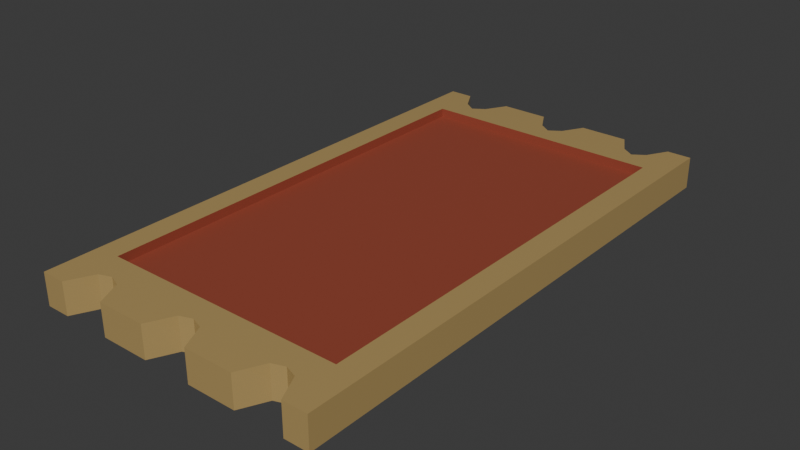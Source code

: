 # Source: Ticket.blend  (saved by Blender 4.0.36; exported with 4.5.12 LTS)
import bpy
from mathutils import Matrix  # noqa: F401  (used for matrix-valued properties, if any)

bpy.ops.wm.read_factory_settings(use_empty=True)
scene = bpy.context.scene
scene.name = 'Scene'

# ---- collections
col_collection = bpy.data.collections.new('Collection'); scene.collection.children.link(col_collection)

# ---- materials (node trees are filled in below, after node groups)
mat_material = bpy.data.materials.new('Material')
mat_material.use_transparent_shadow = False
mat_material_002 = bpy.data.materials.new('Material.002')
mat_material_002.use_transparent_shadow = False

# ---- material node trees
mat_material.use_nodes = True; mat_material.node_tree.nodes.clear()
_N = mat_material.node_tree.nodes; _L = mat_material.node_tree.links
n0 = _N.new('ShaderNodeBsdfPrincipled'); n0.name = 'Principled BSDF'; n0.location = (10, 300)
n0.inputs[0].default_value = (0.3102, 0.0649, 0.03729, 1.0)
n0.inputs[3].default_value = 1.45
n1 = _N.new('ShaderNodeOutputMaterial'); n1.name = 'Material Output'; n1.location = (300, 300)
_L.new(n0.outputs[0], n1.inputs[0])
n1.is_active_output = True
mat_material_002.use_nodes = True; mat_material_002.node_tree.nodes.clear()
_N = mat_material_002.node_tree.nodes; _L = mat_material_002.node_tree.links
n0 = _N.new('ShaderNodeBsdfPrincipled'); n0.name = 'Principled BSDF'; n0.location = (10, 300)
n0.inputs[0].default_value = (0.4453, 0.3095, 0.1195, 1.0)
n0.inputs[2].default_value = 0.0
n0.inputs[3].default_value = 1.45
n1 = _N.new('ShaderNodeOutputMaterial'); n1.name = 'Material Output'; n1.location = (300, 300)
_L.new(n0.outputs[0], n1.inputs[0])
n1.is_active_output = True

# ---- world
world_world = bpy.data.worlds.new('World'); scene.world = world_world
world_world.use_nodes = True; world_world.node_tree.nodes.clear()
_N = world_world.node_tree.nodes; _L = world_world.node_tree.links
n0 = _N.new('ShaderNodeOutputWorld'); n0.name = 'World Output'; n0.location = (300, 300)
n1 = _N.new('ShaderNodeBackground'); n1.name = 'Background'; n1.location = (10, 300)
n1.inputs[0].default_value = (0.05088, 0.05088, 0.05088, 1.0)
_L.new(n1.outputs[0], n0.inputs[0])
n0.is_active_output = True
world_world.color = (0.05088, 0.05088, 0.05088)
world_world.use_sun_shadow = False
world_world.sun_shadow_jitter_overblur = 0.0

# ---- meshes
me_cube = bpy.data.meshes.new('Cube')
me_cube.from_pydata([(-0.1721, -0.3168, -0.01883), (-0.1721, -0.3168, 0.01883), (-0.1721, 0.3168, -0.01883), (-0.1721, 0.3168, 0.01883), (0.1721, -0.3168, -0.01883), (0.1721, -0.3168, 0.01883), (0.1721, 0.3168, -0.01883), (0.1721, 0.3168, 0.01883), (0.1435, 0.3168, -0.01883), (0.1148, 0.2818, -0.01883), (0.08607, 0.3168, -0.01883), (0.05738, 0.3168, -0.01883), (0.02869, 0.3168, -0.01883), (-1.283e-08, 0.2818, -0.01883), (-0.02869, 0.3168, -0.01883), (-0.05738, 0.3168, -0.01883), (-0.08607, 0.3168, -0.01883), (-0.1148, 0.2818, -0.01883), (-0.1435, 0.3168, -0.01883), (-0.1435, 0.3168, 0.01883), (-0.1148, 0.2818, 0.01883), (-0.08607, 0.3168, 0.01883), (-0.05738, 0.3168, 0.01883), (-0.02869, 0.3168, 0.01883), (1.283e-08, 0.2818, 0.01883), (0.02869, 0.3168, 0.01883), (0.05738, 0.3168, 0.01883), (0.08607, 0.3168, 0.01883), (0.1148, 0.2818, 0.01883), (0.1435, 0.3168, 0.01883), (-0.1435, -0.3168, -0.01883), (-0.1148, -0.2818, -0.01883), (-0.08607, -0.3168, -0.01883), (-0.05738, -0.3168, -0.01883), (-0.02869, -0.3168, -0.01883), (1.283e-08, -0.2818, -0.01883), (0.02869, -0.3168, -0.01883), (0.05738, -0.3168, -0.01883), (0.08607, -0.3168, -0.01883), (0.1148, -0.2818, -0.01883), (0.1435, -0.3168, -0.01883), (0.1435, -0.3168, 0.01883), (0.1148, -0.2818, 0.01883), (0.08607, -0.3168, 0.01883), (0.05738, -0.3168, 0.01883), (0.02869, -0.3168, 0.01883), (-1.283e-08, -0.2818, 0.01883), (-0.02869, -0.3168, 0.01883), (-0.05738, -0.3168, 0.01883), (-0.08607, -0.3168, 0.01883), (-0.1148, -0.2818, 0.01883), (-0.1435, -0.3168, 0.01883), (-0.1721, -0.2537, -0.01883), (-0.1721, -0.2537, 0.01883), (0.1721, -0.2537, -0.01883), (0.1721, -0.2537, 0.01883), (0.1435, -0.2537, 0.01883), (0.1148, -0.2537, 0.01883), (0.08607, -0.2537, 0.01883), (0.05738, -0.2537, 0.01883), (0.02869, -0.2537, 0.01883), (-1.027e-08, -0.2537, 0.01883), (-0.02869, -0.2537, 0.01883), (-0.05738, -0.2537, 0.01883), (-0.08607, -0.2537, 0.01883), (-0.1148, -0.2537, 0.01883), (-0.1435, -0.2537, 0.01883), (-0.1435, -0.2537, -0.01883), (-0.1148, -0.2537, -0.01883), (-0.08607, -0.2537, -0.01883), (-0.05738, -0.2537, -0.01883), (-0.02869, -0.2537, -0.01883), (1.027e-08, -0.2537, -0.01883), (0.02869, -0.2537, -0.01883), (0.05738, -0.2537, -0.01883), (0.08607, -0.2537, -0.01883), (0.1148, -0.2537, -0.01883), (0.1435, -0.2537, -0.01883), (-0.1721, 0.2572, 0.01883), (0.1721, 0.2572, -0.01883), (-0.1721, 0.2572, -0.01883), (0.1721, 0.2572, 0.01883), (0.1435, 0.2572, 0.01883), (0.1148, 0.2572, 0.01883), (0.08607, 0.2572, 0.01883), (0.05738, 0.2572, 0.01883), (0.02869, 0.2572, 0.01883), (1.041e-08, 0.2572, 0.01883), (-0.02869, 0.2572, 0.01883), (-0.05738, 0.2572, 0.01883), (-0.08607, 0.2572, 0.01883), (-0.1148, 0.2572, 0.01883), (-0.1435, 0.2572, 0.01883), (-0.1435, 0.2572, -0.01883), (-0.1148, 0.2572, -0.01883), (-0.08607, 0.2572, -0.01883), (-0.05738, 0.2572, -0.01883), (-0.02869, 0.2572, -0.01883), (-1.041e-08, 0.2572, -0.01883), (0.02869, 0.2572, -0.01883), (0.05738, 0.2572, -0.01883), (0.08607, 0.2572, -0.01883), (0.1148, 0.2572, -0.01883), (0.1435, 0.2572, -0.01883), (0.1435, 0.2572, 0.00817), (0.1435, -0.2537, 0.00817), (0.1148, 0.2572, 0.00817), (0.1148, -0.2537, 0.00817), (0.08607, 0.2572, 0.00817), (0.08607, -0.2537, 0.00817), (0.05738, 0.2572, 0.00817), (0.05738, -0.2537, 0.00817), (0.02869, 0.2572, 0.00817), (0.02869, -0.2537, 0.00817), (1.041e-08, 0.2572, 0.00817), (-1.027e-08, -0.2537, 0.00817), (-0.02869, 0.2572, 0.00817), (-0.02869, -0.2537, 0.00817), (-0.05738, 0.2572, 0.00817), (-0.05738, -0.2537, 0.00817), (-0.08607, 0.2572, 0.00817), (-0.08607, -0.2537, 0.00817), (-0.1148, 0.2572, 0.00817), (-0.1148, -0.2537, 0.00817), (-0.1435, 0.2572, 0.00817), (-0.1435, -0.2537, 0.00817), (-0.1435, 0.2572, -0.00817), (-0.1435, -0.2537, -0.00817), (-0.1148, 0.2572, -0.00817), (-0.1148, -0.2537, -0.00817), (-0.08607, 0.2572, -0.00817), (-0.08607, -0.2537, -0.00817), (-0.05738, 0.2572, -0.00817), (-0.05738, -0.2537, -0.00817), (-0.02869, 0.2572, -0.00817), (-0.02869, -0.2537, -0.00817), (-1.041e-08, 0.2572, -0.00817), (1.027e-08, -0.2537, -0.00817), (0.02869, 0.2572, -0.00817), (0.02869, -0.2537, -0.00817), (0.05738, 0.2572, -0.00817), (0.05738, -0.2537, -0.00817), (0.08607, 0.2572, -0.00817), (0.08607, -0.2537, -0.00817), (0.1148, 0.2572, -0.00817), (0.1148, -0.2537, -0.00817), (0.1435, 0.2572, -0.00817), (0.1435, -0.2537, -0.00817), (-0.1291, 0.2916, -0.01883), (-0.1291, 0.2916, 0.01883), (-0.1291, -0.2871, -0.01883), (-0.1291, -0.2871, 0.01883), (-0.1291, -0.2537, -0.01883), (-0.1291, -0.2537, 0.01883), (-0.1291, 0.2572, 0.01883), (-0.1291, 0.2572, -0.01883), (-0.1291, -0.2537, 0.00817), (-0.1291, 0.2572, 0.00817), (-0.1291, -0.2537, -0.00817), (-0.1291, 0.2572, -0.00817), (-0.1004, 0.2916, -0.01883), (-0.1004, 0.2916, 0.01883), (-0.1004, -0.2871, -0.01883), (-0.1004, -0.2871, 0.01883), (-0.1004, -0.2537, -0.01883), (-0.1004, -0.2537, 0.01883), (-0.1004, 0.2572, 0.01883), (-0.1004, 0.2572, -0.01883), (-0.1004, -0.2537, 0.00817), (-0.1004, 0.2572, 0.00817), (-0.1004, -0.2537, -0.00817), (-0.1004, 0.2572, -0.00817), (-0.01435, 0.2916, -0.01883), (-0.01435, 0.2916, 0.01883), (-0.01435, -0.2871, -0.01883), (-0.01435, -0.2871, 0.01883), (-0.01435, -0.2537, -0.01883), (-0.01435, -0.2537, 0.01883), (-0.01435, 0.2572, 0.01883), (-0.01435, 0.2572, -0.01883), (-0.01435, -0.2537, 0.00817), (-0.01435, 0.2572, 0.00817), (-0.01435, -0.2537, -0.00817), (-0.01435, 0.2572, -0.00817), (0.01435, 0.2916, -0.01883), (0.01435, 0.2916, 0.01883), (0.01435, -0.2871, -0.01883), (0.01435, -0.2871, 0.01883), (0.01435, -0.2537, -0.01883), (0.01435, -0.2537, 0.01883), (0.01435, 0.2572, 0.01883), (0.01435, 0.2572, -0.01883), (0.01435, -0.2537, 0.00817), (0.01435, 0.2572, 0.00817), (0.01435, -0.2537, -0.00817), (0.01435, 0.2572, -0.00817), (0.1291, 0.2916, -0.01883), (0.1291, 0.2916, 0.01883), (0.1291, -0.2871, -0.01883), (0.1291, -0.2871, 0.01883), (0.1291, -0.2537, -0.01883), (0.1291, -0.2537, 0.01883), (0.1291, 0.2572, 0.01883), (0.1291, 0.2572, -0.01883), (0.1291, -0.2537, 0.00817), (0.1291, 0.2572, 0.00817), (0.1291, -0.2537, -0.00817), (0.1291, 0.2572, -0.00817), (0.1004, 0.2916, -0.01883), (0.1004, 0.2916, 0.01883), (0.1004, -0.2871, -0.01883), (0.1004, -0.2871, 0.01883), (0.1004, -0.2537, -0.01883), (0.1004, -0.2537, 0.01883), (0.1004, 0.2572, 0.01883), (0.1004, 0.2572, -0.01883), (0.1004, -0.2537, 0.00817), (0.1004, 0.2572, 0.00817), (0.1004, -0.2537, -0.00817), (0.1004, 0.2572, -0.00817)], [], [(80, 78, 3, 2), (8, 29, 7, 6), (54, 55, 5, 4), (30, 51, 1, 0), (77, 54, 4, 40), (66, 53, 1, 51), (55, 56, 41, 5), (201, 57, 42, 199), (213, 58, 43, 211), (58, 59, 44, 43), (59, 60, 45, 44), (189, 61, 46, 187), (177, 62, 47, 175), (62, 63, 48, 47), (63, 64, 49, 48), (165, 65, 50, 163), (153, 66, 51, 151), (52, 67, 30, 0), (152, 68, 31, 150), (164, 69, 32, 162), (69, 70, 33, 32), (70, 71, 34, 33), (176, 72, 35, 174), (188, 73, 36, 186), (73, 74, 37, 36), (74, 75, 38, 37), (212, 76, 39, 210), (200, 77, 40, 198), (4, 5, 41, 40), (198, 199, 42, 39), (210, 211, 43, 38), (38, 43, 44, 37), (37, 44, 45, 36), (186, 187, 46, 35), (174, 175, 47, 34), (34, 47, 48, 33), (33, 48, 49, 32), (162, 163, 50, 31), (150, 151, 51, 30), (2, 3, 19, 18), (148, 149, 20, 17), (160, 161, 21, 16), (16, 21, 22, 15), (15, 22, 23, 14), (172, 173, 24, 13), (184, 185, 25, 12), (12, 25, 26, 11), (11, 26, 27, 10), (208, 209, 28, 9), (196, 197, 29, 8), (215, 102, 144, 219), (164, 68, 129, 170), (155, 94, 128, 159), (200, 76, 145, 206), (100, 101, 142, 140), (70, 69, 131, 133), (103, 77, 147, 146), (99, 100, 140, 138), (71, 70, 133, 135), (191, 99, 138, 195), (80, 93, 67, 52), (154, 92, 124, 157), (64, 63, 119, 121), (201, 56, 105, 204), (214, 84, 108, 217), (166, 91, 122, 169), (165, 64, 121, 168), (202, 83, 106, 205), (213, 57, 107, 216), (89, 90, 120, 118), (153, 65, 123, 156), (81, 82, 56, 55), (92, 78, 53, 66), (103, 79, 54, 77), (79, 81, 55, 54), (0, 1, 53, 52), (6, 7, 81, 79), (8, 6, 79, 103), (19, 3, 78, 92), (7, 29, 82, 81), (197, 28, 83, 202), (209, 27, 84, 214), (27, 26, 85, 84), (26, 25, 86, 85), (185, 24, 87, 190), (173, 23, 88, 178), (23, 22, 89, 88), (22, 21, 90, 89), (161, 20, 91, 166), (149, 19, 92, 154), (2, 18, 93, 80), (148, 17, 94, 155), (160, 16, 95, 167), (16, 15, 96, 95), (15, 14, 97, 96), (172, 13, 98, 179), (184, 12, 99, 191), (12, 11, 100, 99), (11, 10, 101, 100), (208, 9, 102, 215), (196, 8, 103, 203), (52, 53, 78, 80), (157, 124, 125, 156), (169, 122, 123, 168), (118, 120, 121, 119), (116, 118, 119, 117), (181, 116, 117, 180), (193, 114, 115, 192), (110, 112, 113, 111), (108, 110, 111, 109), (217, 108, 109, 216), (205, 106, 107, 204), (84, 85, 110, 108), (63, 62, 117, 119), (85, 86, 112, 110), (56, 82, 104, 105), (177, 61, 115, 180), (190, 87, 114, 193), (189, 60, 113, 192), (178, 88, 116, 181), (60, 59, 111, 113), (88, 89, 118, 116), (92, 66, 125, 124), (59, 58, 109, 111), (207, 146, 147, 206), (219, 144, 145, 218), (140, 142, 143, 141), (138, 140, 141, 139), (195, 138, 139, 194), (183, 136, 137, 182), (132, 134, 135, 133), (130, 132, 133, 131), (171, 130, 131, 170), (159, 128, 129, 158), (212, 75, 143, 218), (167, 95, 130, 171), (152, 67, 127, 158), (203, 103, 146, 207), (75, 74, 141, 143), (95, 96, 132, 130), (74, 73, 139, 141), (96, 97, 134, 132), (67, 93, 126, 127), (188, 72, 137, 194), (179, 98, 136, 183), (176, 71, 135, 182), (68, 152, 158, 129), (126, 159, 158, 127), (122, 157, 156, 123), (18, 148, 155, 93), (20, 149, 154, 91), (66, 153, 156, 125), (91, 154, 157, 122), (93, 155, 159, 126), (18, 19, 149, 148), (31, 50, 151, 150), (67, 152, 150, 30), (65, 153, 151, 50), (94, 167, 171, 128), (128, 171, 170, 129), (120, 169, 168, 121), (17, 160, 167, 94), (21, 161, 166, 90), (65, 165, 168, 123), (90, 166, 169, 120), (69, 164, 170, 131), (17, 20, 161, 160), (32, 49, 163, 162), (68, 164, 162, 31), (64, 165, 163, 49), (72, 176, 182, 137), (97, 179, 183, 134), (134, 183, 182, 135), (87, 178, 181, 114), (62, 177, 180, 117), (114, 181, 180, 115), (14, 172, 179, 97), (24, 173, 178, 87), (14, 23, 173, 172), (35, 46, 175, 174), (71, 176, 174, 34), (61, 177, 175, 46), (73, 188, 194, 139), (136, 195, 194, 137), (61, 189, 192, 115), (86, 190, 193, 112), (112, 193, 192, 113), (13, 184, 191, 98), (25, 185, 190, 86), (98, 191, 195, 136), (13, 24, 185, 184), (36, 45, 187, 186), (72, 188, 186, 35), (60, 189, 187, 45), (102, 203, 207, 144), (144, 207, 206, 145), (104, 205, 204, 105), (9, 196, 203, 102), (29, 197, 202, 82), (82, 202, 205, 104), (57, 201, 204, 107), (77, 200, 206, 147), (9, 28, 197, 196), (40, 41, 199, 198), (76, 200, 198, 39), (56, 201, 199, 41), (76, 212, 218, 145), (142, 219, 218, 143), (106, 217, 216, 107), (10, 208, 215, 101), (28, 209, 214, 83), (58, 213, 216, 109), (83, 214, 217, 106), (101, 215, 219, 142), (10, 27, 209, 208), (39, 42, 211, 210), (75, 212, 210, 38), (57, 213, 211, 42)])
me_cube.polygons.foreach_set('material_index', [1, 1, 1, 1, 1, 1, 1, 1, 1, 1, 1, 1, 1, 1, 1, 1, 1, 1, 1, 1, 1, 1, 1, 1, 1, 1, 1, 1, 1, 1, 1, 1, 1, 1, 1, 1, 1, 1, 1, 1, 1, 1, 1, 1, 1, 1, 1, 1, 1, 1, 0, 0, 0, 0, 0, 0, 0, 0, 0, 0, 1, 0, 0, 0, 0, 0, 0, 0, 0, 0, 0, 1, 1, 1, 1, 1, 1, 1, 1, 1, 1, 1, 1, 1, 1, 1, 1, 1, 1, 1, 1, 1, 1, 1, 1, 1, 1, 1, 1, 1, 1, 1, 0, 0, 0, 0, 0, 0, 0, 0, 0, 0, 0, 0, 0, 0, 0, 0, 0, 0, 0, 0, 0, 0, 0, 0, 0, 0, 0, 0, 0, 0, 0, 0, 0, 0, 0, 0, 0, 0, 0, 0, 0, 0, 0, 0, 0, 0, 0, 1, 1, 0, 0, 0, 1, 1, 1, 1, 0, 0, 0, 1, 1, 0, 0, 0, 1, 1, 1, 1, 0, 0, 0, 0, 0, 0, 1, 1, 1, 1, 1, 1, 0, 0, 0, 0, 0, 1, 1, 0, 1, 1, 1, 1, 0, 0, 0, 1, 1, 0, 0, 0, 1, 1, 1, 1, 0, 0, 0, 1, 1, 0, 0, 0, 1, 1, 1, 1])
_uv = me_cube.uv_layers.new(name='UVMap')
_uv.uv.foreach_set('vector', [0.375, 0.2265, 0.625, 0.2265, 0.625, 0.25, 0.375, 0.25, 0.375, 0.4792, 0.625, 0.4792, 0.625, 0.5, 0.375, 0.5, 0.375, 0.7251, 0.625, 0.7251, 0.625, 0.75, 0.375, 0.75, 0.375, 0.9792, 0.625, 0.9792, 0.625, 1.0, 0.375, 1.0, 0.3542, 0.7251, 0.375, 0.7251, 0.375, 0.75, 0.3542, 0.75, 0.8542, 0.7251, 0.875, 0.7251, 0.875, 0.75, 0.8542, 0.75, 0.625, 0.7251, 0.6458, 0.7251, 0.6458, 0.75, 0.625, 0.75, 0.6562, 0.7251, 0.6667, 0.7251, 0.6667, 0.75, 0.6562, 0.75, 0.6771, 0.7251, 0.6875, 0.7251, 0.6875, 0.75, 0.6771, 0.75, 0.6875, 0.7251, 0.7083, 0.7251, 0.7083, 0.75, 0.6875, 0.75, 0.7083, 0.7251, 0.7292, 0.7251, 0.7292, 0.75, 0.7083, 0.75, 0.7396, 0.7251, 0.75, 0.7251, 0.75, 0.75, 0.7396, 0.75, 0.7604, 0.7251, 0.7708, 0.7251, 0.7708, 0.75, 0.7604, 0.75, 0.7708, 0.7251, 0.7917, 0.7251, 0.7917, 0.75, 0.7708, 0.75, 0.7917, 0.7251, 0.8125, 0.7251, 0.8125, 0.75, 0.7917, 0.75, 0.8229, 0.7251, 0.8333, 0.7251, 0.8333, 0.75, 0.8229, 0.75, 0.8438, 0.7251, 0.8542, 0.7251, 0.8542, 0.75, 0.8438, 0.75, 0.125, 0.7251, 0.1458, 0.7251, 0.1458, 0.75, 0.125, 0.75, 0.1562, 0.7251, 0.1667, 0.7251, 0.1667, 0.75, 0.1562, 0.75, 0.1771, 0.7251, 0.1875, 0.7251, 0.1875, 0.75, 0.1771, 0.75, 0.1875, 0.7251, 0.2083, 0.7251, 0.2083, 0.75, 0.1875, 0.75, 0.2083, 0.7251, 0.2292, 0.7251, 0.2292, 0.75, 0.2083, 0.75, 0.2396, 0.7251, 0.25, 0.7251, 0.25, 0.75, 0.2396, 0.75, 0.2604, 0.7251, 0.2708, 0.7251, 0.2708, 0.75, 0.2604, 0.75, 0.2708, 0.7251, 0.2917, 0.7251, 0.2917, 0.75, 0.2708, 0.75, 0.2917, 0.7251, 0.3125, 0.7251, 0.3125, 0.75, 0.2917, 0.75, 0.3229, 0.7251, 0.3333, 0.7251, 0.3333, 0.75, 0.3229, 0.75, 0.3438, 0.7251, 0.3542, 0.7251, 0.3542, 0.75, 0.3438, 0.75, 0.375, 0.75, 0.625, 0.75, 0.625, 0.7708, 0.375, 0.7708, 0.375, 0.7812, 0.625, 0.7812, 0.625, 0.7917, 0.375, 0.7917, 0.375, 0.8021, 0.625, 0.8021, 0.625, 0.8125, 0.375, 0.8125, 0.375, 0.8125, 0.625, 0.8125, 0.625, 0.8333, 0.375, 0.8333, 0.375, 0.8333, 0.625, 0.8333, 0.625, 0.8542, 0.375, 0.8542, 0.375, 0.8646, 0.625, 0.8646, 0.625, 0.875, 0.375, 0.875, 0.375, 0.8854, 0.625, 0.8854, 0.625, 0.8958, 0.375, 0.8958, 0.375, 0.8958, 0.625, 0.8958, 0.625, 0.9167, 0.375, 0.9167, 0.375, 0.9167, 0.625, 0.9167, 0.625, 0.9375, 0.375, 0.9375, 0.375, 0.9479, 0.625, 0.9479, 0.625, 0.9583, 0.375, 0.9583, 0.375, 0.9688, 0.625, 0.9687, 0.625, 0.9792, 0.375, 0.9792, 0.375, 0.25, 0.625, 0.25, 0.625, 0.2708, 0.375, 0.2708, 0.375, 0.2812, 0.625, 0.2812, 0.625, 0.2917, 0.375, 0.2917, 0.375, 0.3021, 0.625, 0.3021, 0.625, 0.3125, 0.375, 0.3125, 0.375, 0.3125, 0.625, 0.3125, 0.625, 0.3333, 0.375, 0.3333, 0.375, 0.3333, 0.625, 0.3333, 0.625, 0.3542, 0.375, 0.3542, 0.375, 0.3646, 0.625, 0.3646, 0.625, 0.375, 0.375, 0.375, 0.375, 0.3854, 0.625, 0.3854, 0.625, 0.3958, 0.375, 0.3958, 0.375, 0.3958, 0.625, 0.3958, 0.625, 0.4167, 0.375, 0.4167, 0.375, 0.4167, 0.625, 0.4167, 0.625, 0.4375, 0.375, 0.4375, 0.375, 0.4479, 0.625, 0.4479, 0.625, 0.4583, 0.375, 0.4583, 0.375, 0.4688, 0.625, 0.4688, 0.625, 0.4792, 0.375, 0.4792, 0.3229, 0.5235, 0.3333, 0.5235, 0.3333, 0.5235, 0.3229, 0.5235, 0.1771, 0.7251, 0.1667, 0.7251, 0.1667, 0.7251, 0.1771, 0.7251, 0.1562, 0.5235, 0.1667, 0.5235, 0.1667, 0.5235, 0.1562, 0.5235, 0.3438, 0.7251, 0.3333, 0.7251, 0.3333, 0.7251, 0.3438, 0.7251, 0.2917, 0.5235, 0.3125, 0.5235, 0.3125, 0.5235, 0.2917, 0.5235, 0.2083, 0.7251, 0.1875, 0.7251, 0.1875, 0.7251, 0.2083, 0.7251, 0.3542, 0.5235, 0.3542, 0.7251, 0.3542, 0.7251, 0.3542, 0.5235, 0.2708, 0.5235, 0.2917, 0.5235, 0.2917, 0.5235, 0.2708, 0.5235, 0.2292, 0.7251, 0.2083, 0.7251, 0.2083, 0.7251, 0.2292, 0.7251, 0.2604, 0.5235, 0.2708, 0.5235, 0.2708, 0.5235, 0.2604, 0.5235, 0.125, 0.5235, 0.1458, 0.5235, 0.1458, 0.7251, 0.125, 0.7251, 0.8438, 0.5235, 0.8542, 0.5235, 0.8542, 0.5235, 0.8438, 0.5235, 0.8125, 0.7251, 0.7917, 0.7251, 0.7917, 0.7251, 0.8125, 0.7251, 0.6562, 0.7251, 0.6458, 0.7251, 0.6458, 0.7251, 0.6562, 0.7251, 0.6771, 0.5235, 0.6875, 0.5235, 0.6875, 0.5235, 0.6771, 0.5235, 0.8229, 0.5235, 0.8333, 0.5235, 0.8333, 0.5235, 0.8229, 0.5235, 0.8229, 0.7251, 0.8125, 0.7251, 0.8125, 0.7251, 0.8229, 0.7251, 0.6562, 0.5235, 0.6667, 0.5235, 0.6667, 0.5235, 0.6562, 0.5235, 0.6771, 0.7251, 0.6667, 0.7251, 0.6667, 0.7251, 0.6771, 0.7251, 0.7917, 0.5235, 0.8125, 0.5235, 0.8125, 0.5235, 0.7917, 0.5235, 0.8438, 0.7251, 0.8333, 0.7251, 0.8333, 0.7251, 0.8438, 0.7251, 0.625, 0.5235, 0.6458, 0.5235, 0.6458, 0.7251, 0.625, 0.7251, 0.8542, 0.5235, 0.875, 0.5235, 0.875, 0.7251, 0.8542, 0.7251, 0.3542, 0.5235, 0.375, 0.5235, 0.375, 0.7251, 0.3542, 0.7251, 0.375, 0.5235, 0.625, 0.5235, 0.625, 0.7251, 0.375, 0.7251, 0.375, 0.0, 0.625, 0.0, 0.625, 0.02489, 0.375, 0.02489, 0.375, 0.5, 0.625, 0.5, 0.625, 0.5235, 0.375, 0.5235, 0.3542, 0.5, 0.375, 0.5, 0.375, 0.5235, 0.3542, 0.5235, 0.8542, 0.5, 0.875, 0.5, 0.875, 0.5235, 0.8542, 0.5235, 0.625, 0.5, 0.6458, 0.5, 0.6458, 0.5235, 0.625, 0.5235, 0.6562, 0.5, 0.6667, 0.5, 0.6667, 0.5235, 0.6562, 0.5235, 0.6771, 0.5, 0.6875, 0.5, 0.6875, 0.5235, 0.6771, 0.5235, 0.6875, 0.5, 0.7083, 0.5, 0.7083, 0.5235, 0.6875, 0.5235, 0.7083, 0.5, 0.7292, 0.5, 0.7292, 0.5235, 0.7083, 0.5235, 0.7396, 0.5, 0.75, 0.5, 0.75, 0.5235, 0.7396, 0.5235, 0.7604, 0.5, 0.7708, 0.5, 0.7708, 0.5235, 0.7604, 0.5235, 0.7708, 0.5, 0.7917, 0.5, 0.7917, 0.5235, 0.7708, 0.5235, 0.7917, 0.5, 0.8125, 0.5, 0.8125, 0.5235, 0.7917, 0.5235, 0.8229, 0.5, 0.8333, 0.5, 0.8333, 0.5235, 0.8229, 0.5235, 0.8438, 0.5, 0.8542, 0.5, 0.8542, 0.5235, 0.8438, 0.5235, 0.125, 0.5, 0.1458, 0.5, 0.1458, 0.5235, 0.125, 0.5235, 0.1562, 0.5, 0.1667, 0.5, 0.1667, 0.5235, 0.1562, 0.5235, 0.1771, 0.5, 0.1875, 0.5, 0.1875, 0.5235, 0.1771, 0.5235, 0.1875, 0.5, 0.2083, 0.5, 0.2083, 0.5235, 0.1875, 0.5235, 0.2083, 0.5, 0.2292, 0.5, 0.2292, 0.5235, 0.2083, 0.5235, 0.2396, 0.5, 0.25, 0.5, 0.25, 0.5235, 0.2396, 0.5235, 0.2604, 0.5, 0.2708, 0.5, 0.2708, 0.5235, 0.2604, 0.5235, 0.2708, 0.5, 0.2917, 0.5, 0.2917, 0.5235, 0.2708, 0.5235, 0.2917, 0.5, 0.3125, 0.5, 0.3125, 0.5235, 0.2917, 0.5235, 0.3229, 0.5, 0.3333, 0.5, 0.3333, 0.5235, 0.3229, 0.5235, 0.3438, 0.5, 0.3542, 0.5, 0.3542, 0.5235, 0.3437, 0.5235, 0.375, 0.02489, 0.625, 0.02489, 0.625, 0.2265, 0.375, 0.2265, 0.8438, 0.5235, 0.8542, 0.5235, 0.8542, 0.7251, 0.8438, 0.7251, 0.8229, 0.5235, 0.8333, 0.5235, 0.8333, 0.7251, 0.8229, 0.7251, 0.7917, 0.5235, 0.8125, 0.5235, 0.8125, 0.7251, 0.7917, 0.7251, 0.7708, 0.5235, 0.7917, 0.5235, 0.7917, 0.7251, 0.7708, 0.7251, 0.7604, 0.5235, 0.7708, 0.5235, 0.7708, 0.7251, 0.7604, 0.7251, 0.7396, 0.5235, 0.75, 0.5235, 0.75, 0.7251, 0.7396, 0.7251, 0.7083, 0.5235, 0.7292, 0.5235, 0.7292, 0.7251, 0.7083, 0.7251, 0.6875, 0.5235, 0.7083, 0.5235, 0.7083, 0.7251, 0.6875, 0.7251, 0.6771, 0.5235, 0.6875, 0.5235, 0.6875, 0.7251, 0.6771, 0.7251, 0.6562, 0.5235, 0.6667, 0.5235, 0.6667, 0.7251, 0.6562, 0.7251, 0.6875, 0.5235, 0.7083, 0.5235, 0.7083, 0.5235, 0.6875, 0.5235, 0.7917, 0.7251, 0.7708, 0.7251, 0.7708, 0.7251, 0.7917, 0.7251, 0.7083, 0.5235, 0.7292, 0.5235, 0.7292, 0.5235, 0.7083, 0.5235, 0.6458, 0.7251, 0.6458, 0.5235, 0.6458, 0.5235, 0.6458, 0.7251, 0.7604, 0.7251, 0.75, 0.7251, 0.75, 0.7251, 0.7604, 0.7251, 0.7396, 0.5235, 0.75, 0.5235, 0.75, 0.5235, 0.7396, 0.5235, 0.7396, 0.7251, 0.7292, 0.7251, 0.7292, 0.7251, 0.7396, 0.7251, 0.7604, 0.5235, 0.7708, 0.5235, 0.7708, 0.5235, 0.7604, 0.5235, 0.7292, 0.7251, 0.7083, 0.7251, 0.7083, 0.7251, 0.7292, 0.7251, 0.7708, 0.5235, 0.7917, 0.5235, 0.7917, 0.5235, 0.7708, 0.5235, 0.8542, 0.5235, 0.8542, 0.7251, 0.8542, 0.7251, 0.8542, 0.5235, 0.7083, 0.7251, 0.6875, 0.7251, 0.6875, 0.7251, 0.7083, 0.7251, 0.3437, 0.5235, 0.3542, 0.5235, 0.3542, 0.7251, 0.3438, 0.7251, 0.3229, 0.5235, 0.3333, 0.5235, 0.3333, 0.7251, 0.3229, 0.7251, 0.2917, 0.5235, 0.3125, 0.5235, 0.3125, 0.7251, 0.2917, 0.7251, 0.2708, 0.5235, 0.2917, 0.5235, 0.2917, 0.7251, 0.2708, 0.7251, 0.2604, 0.5235, 0.2708, 0.5235, 0.2708, 0.7251, 0.2604, 0.7251, 0.2396, 0.5235, 0.25, 0.5235, 0.25, 0.7251, 0.2396, 0.7251, 0.2083, 0.5235, 0.2292, 0.5235, 0.2292, 0.7251, 0.2083, 0.7251, 0.1875, 0.5235, 0.2083, 0.5235, 0.2083, 0.7251, 0.1875, 0.7251, 0.1771, 0.5235, 0.1875, 0.5235, 0.1875, 0.7251, 0.1771, 0.7251, 0.1562, 0.5235, 0.1667, 0.5235, 0.1667, 0.7251, 0.1562, 0.7251, 0.3229, 0.7251, 0.3125, 0.7251, 0.3125, 0.7251, 0.3229, 0.7251, 0.1771, 0.5235, 0.1875, 0.5235, 0.1875, 0.5235, 0.1771, 0.5235, 0.1562, 0.7251, 0.1458, 0.7251, 0.1458, 0.7251, 0.1562, 0.7251, 0.3437, 0.5235, 0.3542, 0.5235, 0.3542, 0.5235, 0.3437, 0.5235, 0.3125, 0.7251, 0.2917, 0.7251, 0.2917, 0.7251, 0.3125, 0.7251, 0.1875, 0.5235, 0.2083, 0.5235, 0.2083, 0.5235, 0.1875, 0.5235, 0.2917, 0.7251, 0.2708, 0.7251, 0.2708, 0.7251, 0.2917, 0.7251, 0.2083, 0.5235, 0.2292, 0.5235, 0.2292, 0.5235, 0.2083, 0.5235, 0.1458, 0.7251, 0.1458, 0.5235, 0.1458, 0.5235, 0.1458, 0.7251, 0.2604, 0.7251, 0.25, 0.7251, 0.25, 0.7251, 0.2604, 0.7251, 0.2396, 0.5235, 0.25, 0.5235, 0.25, 0.5235, 0.2396, 0.5235, 0.2396, 0.7251, 0.2292, 0.7251, 0.2292, 0.7251, 0.2396, 0.7251, 0.1667, 0.7251, 0.1562, 0.7251, 0.1562, 0.7251, 0.1667, 0.7251, 0.1458, 0.5235, 0.1562, 0.5235, 0.1562, 0.7251, 0.1458, 0.7251, 0.8333, 0.5235, 0.8438, 0.5235, 0.8438, 0.7251, 0.8333, 0.7251, 0.1458, 0.5, 0.1562, 0.5, 0.1562, 0.5235, 0.1458, 0.5235, 0.8333, 0.5, 0.8438, 0.5, 0.8438, 0.5235, 0.8333, 0.5235, 0.8542, 0.7251, 0.8438, 0.7251, 0.8438, 0.7251, 0.8542, 0.7251, 0.8333, 0.5235, 0.8438, 0.5235, 0.8438, 0.5235, 0.8333, 0.5235, 0.1458, 0.5235, 0.1562, 0.5235, 0.1562, 0.5235, 0.1458, 0.5235, 0.375, 0.2708, 0.625, 0.2708, 0.625, 0.2812, 0.375, 0.2812, 0.375, 0.9583, 0.625, 0.9583, 0.625, 0.9687, 0.375, 0.9688, 0.1458, 0.7251, 0.1562, 0.7251, 0.1562, 0.75, 0.1458, 0.75, 0.8333, 0.7251, 0.8438, 0.7251, 0.8438, 0.75, 0.8333, 0.75, 0.1667, 0.5235, 0.1771, 0.5235, 0.1771, 0.5235, 0.1667, 0.5235, 0.1667, 0.5235, 0.1771, 0.5235, 0.1771, 0.7251, 0.1667, 0.7251, 0.8125, 0.5235, 0.8229, 0.5235, 0.8229, 0.7251, 0.8125, 0.7251, 0.1667, 0.5, 0.1771, 0.5, 0.1771, 0.5235, 0.1667, 0.5235, 0.8125, 0.5, 0.8229, 0.5, 0.8229, 0.5235, 0.8125, 0.5235, 0.8333, 0.7251, 0.8229, 0.7251, 0.8229, 0.7251, 0.8333, 0.7251, 0.8125, 0.5235, 0.8229, 0.5235, 0.8229, 0.5235, 0.8125, 0.5235, 0.1875, 0.7251, 0.1771, 0.7251, 0.1771, 0.7251, 0.1875, 0.7251, 0.375, 0.2917, 0.625, 0.2917, 0.625, 0.3021, 0.375, 0.3021, 0.375, 0.9375, 0.625, 0.9375, 0.625, 0.9479, 0.375, 0.9479, 0.1667, 0.7251, 0.1771, 0.7251, 0.1771, 0.75, 0.1667, 0.75, 0.8125, 0.7251, 0.8229, 0.7251, 0.8229, 0.75, 0.8125, 0.75, 0.25, 0.7251, 0.2396, 0.7251, 0.2396, 0.7251, 0.25, 0.7251, 0.2292, 0.5235, 0.2396, 0.5235, 0.2396, 0.5235, 0.2292, 0.5235, 0.2292, 0.5235, 0.2396, 0.5235, 0.2396, 0.7251, 0.2292, 0.7251, 0.75, 0.5235, 0.7604, 0.5235, 0.7604, 0.5235, 0.75, 0.5235, 0.7708, 0.7251, 0.7604, 0.7251, 0.7604, 0.7251, 0.7708, 0.7251, 0.75, 0.5235, 0.7604, 0.5235, 0.7604, 0.7251, 0.75, 0.7251, 0.2292, 0.5, 0.2396, 0.5, 0.2396, 0.5235, 0.2292, 0.5235, 0.75, 0.5, 0.7604, 0.5, 0.7604, 0.5235, 0.75, 0.5235, 0.375, 0.3542, 0.625, 0.3542, 0.625, 0.3646, 0.375, 0.3646, 0.375, 0.875, 0.625, 0.875, 0.625, 0.8854, 0.375, 0.8854, 0.2292, 0.7251, 0.2396, 0.7251, 0.2396, 0.75, 0.2292, 0.75, 0.75, 0.7251, 0.7604, 0.7251, 0.7604, 0.75, 0.75, 0.75, 0.2708, 0.7251, 0.2604, 0.7251, 0.2604, 0.7251, 0.2708, 0.7251, 0.25, 0.5235, 0.2604, 0.5235, 0.2604, 0.7251, 0.25, 0.7251, 0.75, 0.7251, 0.7396, 0.7251, 0.7396, 0.7251, 0.75, 0.7251, 0.7292, 0.5235, 0.7396, 0.5235, 0.7396, 0.5235, 0.7292, 0.5235, 0.7292, 0.5235, 0.7396, 0.5235, 0.7396, 0.7251, 0.7292, 0.7251, 0.25, 0.5, 0.2604, 0.5, 0.2604, 0.5235, 0.25, 0.5235, 0.7292, 0.5, 0.7396, 0.5, 0.7396, 0.5235, 0.7292, 0.5235, 0.25, 0.5235, 0.2604, 0.5235, 0.2604, 0.5235, 0.25, 0.5235, 0.375, 0.375, 0.625, 0.375, 0.625, 0.3854, 0.375, 0.3854, 0.375, 0.8542, 0.625, 0.8542, 0.625, 0.8646, 0.375, 0.8646, 0.25, 0.7251, 0.2604, 0.7251, 0.2604, 0.75, 0.25, 0.75, 0.7292, 0.7251, 0.7396, 0.7251, 0.7396, 0.75, 0.7292, 0.75, 0.3333, 0.5235, 0.3437, 0.5235, 0.3437, 0.5235, 0.3333, 0.5235, 0.3333, 0.5235, 0.3437, 0.5235, 0.3438, 0.7251, 0.3333, 0.7251, 0.6458, 0.5235, 0.6562, 0.5235, 0.6562, 0.7251, 0.6458, 0.7251, 0.3333, 0.5, 0.3438, 0.5, 0.3437, 0.5235, 0.3333, 0.5235, 0.6458, 0.5, 0.6562, 0.5, 0.6562, 0.5235, 0.6458, 0.5235, 0.6458, 0.5235, 0.6562, 0.5235, 0.6562, 0.5235, 0.6458, 0.5235, 0.6667, 0.7251, 0.6562, 0.7251, 0.6562, 0.7251, 0.6667, 0.7251, 0.3542, 0.7251, 0.3438, 0.7251, 0.3438, 0.7251, 0.3542, 0.7251, 0.375, 0.4583, 0.625, 0.4583, 0.625, 0.4688, 0.375, 0.4688, 0.375, 0.7708, 0.625, 0.7708, 0.625, 0.7812, 0.375, 0.7812, 0.3333, 0.7251, 0.3438, 0.7251, 0.3438, 0.75, 0.3333, 0.75, 0.6458, 0.7251, 0.6562, 0.7251, 0.6562, 0.75, 0.6458, 0.75, 0.3333, 0.7251, 0.3229, 0.7251, 0.3229, 0.7251, 0.3333, 0.7251, 0.3125, 0.5235, 0.3229, 0.5235, 0.3229, 0.7251, 0.3125, 0.7251, 0.6667, 0.5235, 0.6771, 0.5235, 0.6771, 0.7251, 0.6667, 0.7251, 0.3125, 0.5, 0.3229, 0.5, 0.3229, 0.5235, 0.3125, 0.5235, 0.6667, 0.5, 0.6771, 0.5, 0.6771, 0.5235, 0.6667, 0.5235, 0.6875, 0.7251, 0.6771, 0.7251, 0.6771, 0.7251, 0.6875, 0.7251, 0.6667, 0.5235, 0.6771, 0.5235, 0.6771, 0.5235, 0.6667, 0.5235, 0.3125, 0.5235, 0.3229, 0.5235, 0.3229, 0.5235, 0.3125, 0.5235, 0.375, 0.4375, 0.625, 0.4375, 0.625, 0.4479, 0.375, 0.4479, 0.375, 0.7917, 0.625, 0.7917, 0.625, 0.8021, 0.375, 0.8021, 0.3125, 0.7251, 0.3229, 0.7251, 0.3229, 0.75, 0.3125, 0.75, 0.6667, 0.7251, 0.6771, 0.7251, 0.6771, 0.75, 0.6667, 0.75])
me_cube.materials.append(mat_material)
me_cube.materials.append(mat_material_002)
me_cube.update()

# ---- objects
ob_cube = bpy.data.objects.new('Cube', me_cube)

# ---- transforms, parenting, visibility, modifiers, constraints
ob_cube.location = (0.0, 0.0, 0.0)

# ---- collection membership
col_collection.objects.link(ob_cube)

# ---- scene / render settings (as saved in the file)
scene.frame_start = 1; scene.frame_end = 250; scene.frame_set(1)
scene.render.engine = 'BLENDER_EEVEE_NEXT'
scene.cycles.sampling_pattern = 'TABULATED_SOBOL'
bpy.context.view_layer.update()

# ---- added for rendering (the .blend has no active camera and no usable light): camera, sun
cam_auto = bpy.data.cameras.new('AutoCamera')
cam_auto.lens = 50.0
cam_auto.sensor_width = 36.0
cam_auto.clip_end = 1000.0
ob_auto_camera = bpy.data.objects.new('AutoCamera', cam_auto)
scene.collection.objects.link(ob_auto_camera)
ob_auto_camera.location = (0.66803, -0.801636, 0.534424)
ob_auto_camera.rotation_euler = (1.09748, -7.21219e-08, 0.694738)
scene.camera = ob_auto_camera
light_auto_sun = bpy.data.lights.new('AutoSun', 'SUN')
light_auto_sun.energy = 3.0
light_auto_sun.angle = 0.0523599
ob_auto_sun = bpy.data.objects.new('AutoSun', light_auto_sun)
scene.collection.objects.link(ob_auto_sun)
ob_auto_sun.rotation_euler = (0.872665, 0.174533, 0.523599)
bpy.context.view_layer.update()

